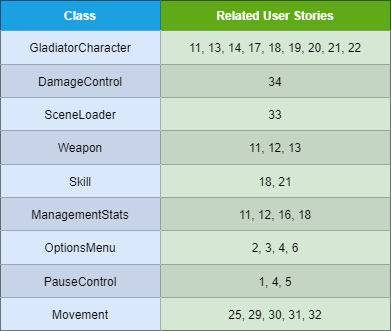

The diagram above was exported from draw.io. Its source (the exported page's mxGraphModel, read from the mxfile embedded in the PNG):
<mxGraphModel dx="782" dy="437" grid="1" gridSize="10" guides="1" tooltips="1" connect="1" arrows="1" fold="1" page="1" pageScale="1.5" pageWidth="1169" pageHeight="826" background="#ffffff" math="0" shadow="0">
  <root>
    <mxCell id="0" style=";html=1;" />
    <mxCell id="1" style=";html=1;" parent="0" />
    <mxCell id="Jhbm16D6LQnNce2WfcUL-27" value="" style="shape=table;html=1;whiteSpace=wrap;startSize=0;container=1;collapsible=0;childLayout=tableLayout;" vertex="1" parent="1">
      <mxGeometry x="770" y="400" width="390" height="330" as="geometry" />
    </mxCell>
    <mxCell id="Jhbm16D6LQnNce2WfcUL-28" value="" style="shape=partialRectangle;html=1;whiteSpace=wrap;collapsible=0;dropTarget=0;pointerEvents=0;fillColor=none;top=0;left=0;bottom=0;right=0;points=[[0,0.5],[1,0.5]];portConstraint=eastwest;" vertex="1" parent="Jhbm16D6LQnNce2WfcUL-27">
      <mxGeometry width="390" height="30" as="geometry" />
    </mxCell>
    <mxCell id="Jhbm16D6LQnNce2WfcUL-29" value="&lt;b&gt;Class&lt;/b&gt;" style="shape=partialRectangle;html=1;whiteSpace=wrap;connectable=0;overflow=hidden;fillColor=#1ba1e2;top=0;left=0;bottom=0;right=0;strokeColor=#006EAF;fontColor=#ffffff;" vertex="1" parent="Jhbm16D6LQnNce2WfcUL-28">
      <mxGeometry width="160" height="30" as="geometry" />
    </mxCell>
    <mxCell id="Jhbm16D6LQnNce2WfcUL-30" value="&lt;b&gt;Related User Stories&lt;/b&gt;" style="shape=partialRectangle;html=1;whiteSpace=wrap;connectable=0;overflow=hidden;fillColor=#60a917;top=0;left=0;bottom=0;right=0;strokeColor=#2D7600;fontColor=#ffffff;" vertex="1" parent="Jhbm16D6LQnNce2WfcUL-28">
      <mxGeometry x="160" width="230" height="30" as="geometry" />
    </mxCell>
    <mxCell id="Jhbm16D6LQnNce2WfcUL-31" value="" style="shape=partialRectangle;html=1;whiteSpace=wrap;collapsible=0;dropTarget=0;pointerEvents=0;fillColor=none;top=0;left=0;bottom=0;right=0;points=[[0,0.5],[1,0.5]];portConstraint=eastwest;" vertex="1" parent="Jhbm16D6LQnNce2WfcUL-27">
      <mxGeometry y="30" width="390" height="34" as="geometry" />
    </mxCell>
    <mxCell id="Jhbm16D6LQnNce2WfcUL-32" value="GladiatorCharacter" style="shape=partialRectangle;html=1;whiteSpace=wrap;connectable=0;overflow=hidden;fillColor=#dae8fc;top=0;left=0;bottom=0;right=0;strokeColor=#6c8ebf;" vertex="1" parent="Jhbm16D6LQnNce2WfcUL-31">
      <mxGeometry width="160" height="34" as="geometry" />
    </mxCell>
    <mxCell id="Jhbm16D6LQnNce2WfcUL-33" value="11, 13, 14, 17, 18, 19, 20, 21, 22" style="shape=partialRectangle;html=1;whiteSpace=wrap;connectable=0;overflow=hidden;fillColor=#d5e8d4;top=0;left=0;bottom=0;right=0;strokeColor=#82b366;" vertex="1" parent="Jhbm16D6LQnNce2WfcUL-31">
      <mxGeometry x="160" width="230" height="34" as="geometry" />
    </mxCell>
    <mxCell id="Jhbm16D6LQnNce2WfcUL-34" value="" style="shape=partialRectangle;html=1;whiteSpace=wrap;collapsible=0;dropTarget=0;pointerEvents=0;fillColor=none;top=0;left=0;bottom=0;right=0;points=[[0,0.5],[1,0.5]];portConstraint=eastwest;" vertex="1" parent="Jhbm16D6LQnNce2WfcUL-27">
      <mxGeometry y="64" width="390" height="33" as="geometry" />
    </mxCell>
    <mxCell id="Jhbm16D6LQnNce2WfcUL-35" value="DamageControl" style="shape=partialRectangle;html=1;whiteSpace=wrap;connectable=0;overflow=hidden;top=0;left=0;bottom=0;right=0;strokeColor=#6c8ebf;fillColor=#C7D3E6;" vertex="1" parent="Jhbm16D6LQnNce2WfcUL-34">
      <mxGeometry width="160" height="33" as="geometry" />
    </mxCell>
    <mxCell id="Jhbm16D6LQnNce2WfcUL-36" value="34" style="shape=partialRectangle;html=1;whiteSpace=wrap;connectable=0;overflow=hidden;top=0;left=0;bottom=0;right=0;strokeColor=#82b366;fillColor=#C4D6C3;" vertex="1" parent="Jhbm16D6LQnNce2WfcUL-34">
      <mxGeometry x="160" width="230" height="33" as="geometry" />
    </mxCell>
    <mxCell id="Jhbm16D6LQnNce2WfcUL-37" value="" style="shape=partialRectangle;html=1;whiteSpace=wrap;collapsible=0;dropTarget=0;pointerEvents=0;fillColor=none;top=0;left=0;bottom=0;right=0;points=[[0,0.5],[1,0.5]];portConstraint=eastwest;" vertex="1" parent="Jhbm16D6LQnNce2WfcUL-27">
      <mxGeometry y="97" width="390" height="33" as="geometry" />
    </mxCell>
    <mxCell id="Jhbm16D6LQnNce2WfcUL-38" value="SceneLoader" style="shape=partialRectangle;html=1;whiteSpace=wrap;connectable=0;overflow=hidden;fillColor=#dae8fc;top=0;left=0;bottom=0;right=0;strokeColor=#6c8ebf;" vertex="1" parent="Jhbm16D6LQnNce2WfcUL-37">
      <mxGeometry width="160" height="33" as="geometry" />
    </mxCell>
    <mxCell id="Jhbm16D6LQnNce2WfcUL-39" value="33" style="shape=partialRectangle;html=1;whiteSpace=wrap;connectable=0;overflow=hidden;fillColor=#d5e8d4;top=0;left=0;bottom=0;right=0;strokeColor=#82b366;" vertex="1" parent="Jhbm16D6LQnNce2WfcUL-37">
      <mxGeometry x="160" width="230" height="33" as="geometry" />
    </mxCell>
    <mxCell id="Jhbm16D6LQnNce2WfcUL-40" value="" style="shape=partialRectangle;html=1;whiteSpace=wrap;collapsible=0;dropTarget=0;pointerEvents=0;fillColor=none;top=0;left=0;bottom=0;right=0;points=[[0,0.5],[1,0.5]];portConstraint=eastwest;" vertex="1" parent="Jhbm16D6LQnNce2WfcUL-27">
      <mxGeometry y="130" width="390" height="34" as="geometry" />
    </mxCell>
    <mxCell id="Jhbm16D6LQnNce2WfcUL-41" value="Weapon" style="shape=partialRectangle;html=1;whiteSpace=wrap;connectable=0;overflow=hidden;top=0;left=0;bottom=0;right=0;strokeColor=#6c8ebf;fillColor=#C7D3E6;" vertex="1" parent="Jhbm16D6LQnNce2WfcUL-40">
      <mxGeometry width="160" height="34" as="geometry" />
    </mxCell>
    <mxCell id="Jhbm16D6LQnNce2WfcUL-42" value="11, 12, 13" style="shape=partialRectangle;html=1;whiteSpace=wrap;connectable=0;overflow=hidden;top=0;left=0;bottom=0;right=0;strokeColor=#82b366;fillColor=#C4D6C3;" vertex="1" parent="Jhbm16D6LQnNce2WfcUL-40">
      <mxGeometry x="160" width="230" height="34" as="geometry" />
    </mxCell>
    <mxCell id="Jhbm16D6LQnNce2WfcUL-43" value="" style="shape=partialRectangle;html=1;whiteSpace=wrap;collapsible=0;dropTarget=0;pointerEvents=0;fillColor=none;top=0;left=0;bottom=0;right=0;points=[[0,0.5],[1,0.5]];portConstraint=eastwest;" vertex="1" parent="Jhbm16D6LQnNce2WfcUL-27">
      <mxGeometry y="164" width="390" height="33" as="geometry" />
    </mxCell>
    <mxCell id="Jhbm16D6LQnNce2WfcUL-44" value="Skill" style="shape=partialRectangle;html=1;whiteSpace=wrap;connectable=0;overflow=hidden;fillColor=#dae8fc;top=0;left=0;bottom=0;right=0;strokeColor=#6c8ebf;" vertex="1" parent="Jhbm16D6LQnNce2WfcUL-43">
      <mxGeometry width="160" height="33" as="geometry" />
    </mxCell>
    <mxCell id="Jhbm16D6LQnNce2WfcUL-45" value="18, 21" style="shape=partialRectangle;html=1;whiteSpace=wrap;connectable=0;overflow=hidden;fillColor=#d5e8d4;top=0;left=0;bottom=0;right=0;strokeColor=#82b366;" vertex="1" parent="Jhbm16D6LQnNce2WfcUL-43">
      <mxGeometry x="160" width="230" height="33" as="geometry" />
    </mxCell>
    <mxCell id="Jhbm16D6LQnNce2WfcUL-46" value="" style="shape=partialRectangle;html=1;whiteSpace=wrap;collapsible=0;dropTarget=0;pointerEvents=0;fillColor=none;top=0;left=0;bottom=0;right=0;points=[[0,0.5],[1,0.5]];portConstraint=eastwest;" vertex="1" parent="Jhbm16D6LQnNce2WfcUL-27">
      <mxGeometry y="197" width="390" height="33" as="geometry" />
    </mxCell>
    <mxCell id="Jhbm16D6LQnNce2WfcUL-47" value="ManagementStats" style="shape=partialRectangle;html=1;whiteSpace=wrap;connectable=0;overflow=hidden;top=0;left=0;bottom=0;right=0;strokeColor=#6c8ebf;fillColor=#C7D3E6;" vertex="1" parent="Jhbm16D6LQnNce2WfcUL-46">
      <mxGeometry width="160" height="33" as="geometry" />
    </mxCell>
    <mxCell id="Jhbm16D6LQnNce2WfcUL-48" value="11, 12, 16, 18" style="shape=partialRectangle;html=1;whiteSpace=wrap;connectable=0;overflow=hidden;top=0;left=0;bottom=0;right=0;strokeColor=#82b366;fillColor=#C4D6C3;" vertex="1" parent="Jhbm16D6LQnNce2WfcUL-46">
      <mxGeometry x="160" width="230" height="33" as="geometry" />
    </mxCell>
    <mxCell id="Jhbm16D6LQnNce2WfcUL-49" value="" style="shape=partialRectangle;html=1;whiteSpace=wrap;collapsible=0;dropTarget=0;pointerEvents=0;fillColor=none;top=0;left=0;bottom=0;right=0;points=[[0,0.5],[1,0.5]];portConstraint=eastwest;" vertex="1" parent="Jhbm16D6LQnNce2WfcUL-27">
      <mxGeometry y="230" width="390" height="34" as="geometry" />
    </mxCell>
    <mxCell id="Jhbm16D6LQnNce2WfcUL-50" value="OptionsMenu" style="shape=partialRectangle;html=1;whiteSpace=wrap;connectable=0;overflow=hidden;fillColor=#dae8fc;top=0;left=0;bottom=0;right=0;strokeColor=#6c8ebf;" vertex="1" parent="Jhbm16D6LQnNce2WfcUL-49">
      <mxGeometry width="160" height="34" as="geometry" />
    </mxCell>
    <mxCell id="Jhbm16D6LQnNce2WfcUL-51" value="2, 3, 4, 6" style="shape=partialRectangle;html=1;whiteSpace=wrap;connectable=0;overflow=hidden;fillColor=#d5e8d4;top=0;left=0;bottom=0;right=0;strokeColor=#82b366;" vertex="1" parent="Jhbm16D6LQnNce2WfcUL-49">
      <mxGeometry x="160" width="230" height="34" as="geometry" />
    </mxCell>
    <mxCell id="Jhbm16D6LQnNce2WfcUL-52" value="" style="shape=partialRectangle;html=1;whiteSpace=wrap;collapsible=0;dropTarget=0;pointerEvents=0;fillColor=none;top=0;left=0;bottom=0;right=0;points=[[0,0.5],[1,0.5]];portConstraint=eastwest;" vertex="1" parent="Jhbm16D6LQnNce2WfcUL-27">
      <mxGeometry y="264" width="390" height="33" as="geometry" />
    </mxCell>
    <mxCell id="Jhbm16D6LQnNce2WfcUL-53" value="PauseControl" style="shape=partialRectangle;html=1;whiteSpace=wrap;connectable=0;overflow=hidden;top=0;left=0;bottom=0;right=0;strokeColor=#6c8ebf;fillColor=#C7D3E6;" vertex="1" parent="Jhbm16D6LQnNce2WfcUL-52">
      <mxGeometry width="160" height="33" as="geometry" />
    </mxCell>
    <mxCell id="Jhbm16D6LQnNce2WfcUL-54" value="1, 4, 5" style="shape=partialRectangle;html=1;whiteSpace=wrap;connectable=0;overflow=hidden;top=0;left=0;bottom=0;right=0;strokeColor=#82b366;fillColor=#C4D6C3;" vertex="1" parent="Jhbm16D6LQnNce2WfcUL-52">
      <mxGeometry x="160" width="230" height="33" as="geometry" />
    </mxCell>
    <mxCell id="Jhbm16D6LQnNce2WfcUL-55" value="" style="shape=partialRectangle;html=1;whiteSpace=wrap;collapsible=0;dropTarget=0;pointerEvents=0;fillColor=none;top=0;left=0;bottom=0;right=0;points=[[0,0.5],[1,0.5]];portConstraint=eastwest;" vertex="1" parent="Jhbm16D6LQnNce2WfcUL-27">
      <mxGeometry y="297" width="390" height="33" as="geometry" />
    </mxCell>
    <mxCell id="Jhbm16D6LQnNce2WfcUL-56" value="Movement" style="shape=partialRectangle;html=1;whiteSpace=wrap;connectable=0;overflow=hidden;fillColor=#dae8fc;top=0;left=0;bottom=0;right=0;strokeColor=#6c8ebf;" vertex="1" parent="Jhbm16D6LQnNce2WfcUL-55">
      <mxGeometry width="160" height="33" as="geometry" />
    </mxCell>
    <mxCell id="Jhbm16D6LQnNce2WfcUL-57" value="25, 29, 30, 31, 32" style="shape=partialRectangle;html=1;whiteSpace=wrap;connectable=0;overflow=hidden;fillColor=#d5e8d4;top=0;left=0;bottom=0;right=0;strokeColor=#82b366;" vertex="1" parent="Jhbm16D6LQnNce2WfcUL-55">
      <mxGeometry x="160" width="230" height="33" as="geometry" />
    </mxCell>
  </root>
</mxGraphModel>